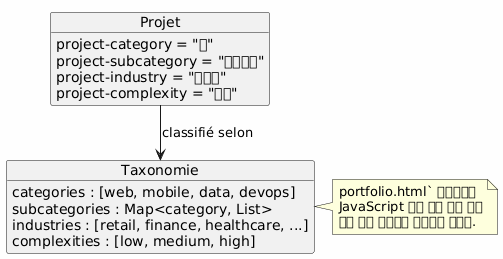

The diagram above was rendered by PlantUML. Its source (embedded in the PNG):
@startuml
skinparam backgroundColor #FEFEFE

object Projet {
  project-category = "웹"
  project-subcategory = "이커머스"
  project-industry = "리테일"
  project-complexity = "높음"
}

object Taxonomie {
  categories : [web, mobile, data, devops]
  subcategories : Map<category, List>
  industries : [retail, finance, healthcare, ...]
  complexities : [low, medium, high]
}

Projet --> Taxonomie : classifié selon

note right of Taxonomie
portfolio.html` 템플릿에서
JavaScript 또는 서버 측을 통해
다중 기준 필터링을 가능하게 합니다.
end note
@enduml